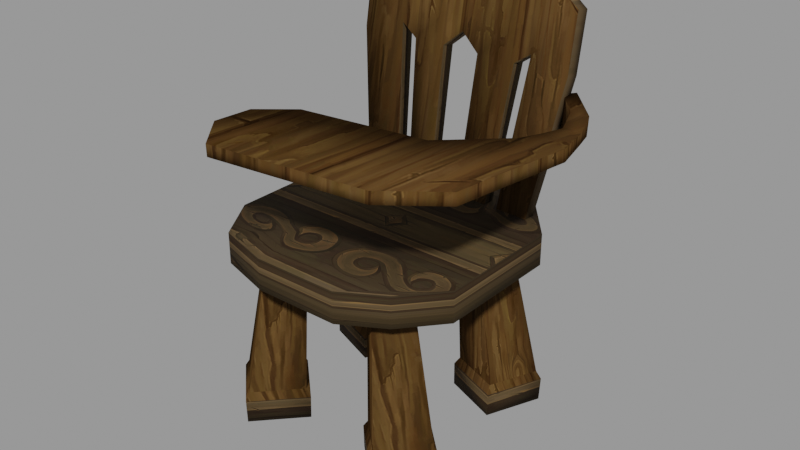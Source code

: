 # Source: Chair_3.blend  (saved by Blender 3.2.14; exported with 4.5.12 LTS)
import bpy
from mathutils import Matrix  # noqa: F401  (used for matrix-valued properties, if any)

bpy.ops.wm.read_factory_settings(use_empty=True)
scene = bpy.context.scene
scene.name = 'blend_export'

# ---- images (referenced by path relative to the original .blend; pixels are not part of the script)
import os
ASSET_DIR = os.environ.get("B2B_ASSET_DIR", "")  # directory of the original .blend (textures are referenced by path, not embedded)
HERE = os.path.dirname(os.path.abspath(__file__))  # packed textures are extracted next to this script under _unpacked/

def load_image(name, relpath, width, height, colorspace="sRGB"):
    """Load a texture the original file referenced (path relative to the .blend, or extracted next to this script)."""
    p = next((c for c in (os.path.join(HERE, relpath), os.path.join(ASSET_DIR, relpath)) if relpath and os.path.exists(c)), "")
    if p:
        img = bpy.data.images.load(p, check_existing=True)
        img.name = name
    else:  # same state as the original file: an image datablock whose file is absent (Cycles renders it pink)
        img = bpy.data.images.new(name, width, height)
        img.source = "FILE"
        img.filepath = "//" + (relpath or name)
    img.colorspace_settings.name = colorspace
    return img
img_normal_png = load_image('Normal.png', '_unpacked/Normal.b7212627.png', 512, 512, 'sRGB')
img_wood_03_p6_png_001 = load_image('wood_03_p6.png.001', '_unpacked/wood_03_p6.aa148e80.png', 512, 512, 'sRGB')

# ---- materials (node trees are filled in below, after node groups)
mat_wooden_chair = bpy.data.materials.new('Wooden Chair')
mat_wooden_chair.use_transparent_shadow = False
mat_wooden_chair_2 = bpy.data.materials.new('Wooden Chair 2')
mat_wooden_chair_2.use_transparent_shadow = False

# ---- material node trees
mat_wooden_chair.use_nodes = True; mat_wooden_chair.node_tree.nodes.clear()
_N = mat_wooden_chair.node_tree.nodes; _L = mat_wooden_chair.node_tree.links
n0 = _N.new('ShaderNodeBsdfPrincipled'); n0.name = 'Principled BSDF'; n0.location = (10, 300)
n0.distribution = 'GGX'
n0.subsurface_method = 'RANDOM_WALK_SKIN'
n0.inputs[2].default_value = 0.7727
n0.inputs[3].default_value = 1.45
n0.inputs[13].default_value = 0.0
n0.inputs[27].default_value = (0.0, 0.0, 0.0, 1.0)
n0.inputs[28].default_value = 1.0
n1 = _N.new('ShaderNodeOutputMaterial'); n1.name = 'Material Output'; n1.location = (300, 300)
n2 = _N.new('ShaderNodeTexImage'); n2.name = 'Image Texture'; n2.location = (-322, 128)
n2.image = img_normal_png
_L.new(n0.outputs[0], n1.inputs[0])
_L.new(n2.outputs[0], n0.inputs[0])
n1.is_active_output = True
mat_wooden_chair_2.use_nodes = True; mat_wooden_chair_2.node_tree.nodes.clear()
_N = mat_wooden_chair_2.node_tree.nodes; _L = mat_wooden_chair_2.node_tree.links
n0 = _N.new('ShaderNodeBsdfPrincipled'); n0.name = 'Principled BSDF'; n0.location = (10, 300)
n0.distribution = 'GGX'
n0.subsurface_method = 'RANDOM_WALK_SKIN'
n0.inputs[2].default_value = 0.8223
n0.inputs[3].default_value = 1.45
n0.inputs[13].default_value = 0.08264
n0.inputs[27].default_value = (0.0, 0.0, 0.0, 1.0)
n0.inputs[28].default_value = 1.0
n1 = _N.new('ShaderNodeOutputMaterial'); n1.name = 'Material Output'; n1.location = (300, 300)
n2 = _N.new('ShaderNodeTexImage'); n2.name = 'Image Texture'; n2.location = (-410, 152)
n2.image = img_wood_03_p6_png_001
_L.new(n0.outputs[0], n1.inputs[0])
_L.new(n2.outputs[0], n0.inputs[0])
n1.is_active_output = True

# ---- meshes
me_cube_024 = bpy.data.meshes.new('Cube.024')
me_cube_024.from_pydata([(1.087, -0.3524, 0.8062), (-0.7988, -1.095, 0.7713), (1.304, -1.344, 0.8208), (-0.8172, -1.434, 0.7776), (1.299, -1.344, 0.9187), (1.083, -0.3523, 0.9041), (-0.8033, -1.093, 0.8693), (-0.8217, -1.433, 0.8756), (-0.4924, -0.8743, 0.7804), (-0.5088, -1.786, 0.797), (-0.4969, -0.8731, 0.8784), (-0.5134, -1.785, 0.8949), (1.358, -0.9868, 0.8248), (1.446, -0.3204, 0.8131), (1.353, -0.9871, 0.9227), (1.441, -0.3203, 0.9111), (0.8065, 0.6413, 0.5728), (0.8151, 0.6413, 0.8797), (0.8384, 0.691, 0.5663), (0.8957, 0.7111, 0.8873), (1.278, 0.1531, 0.7396), (1.166, 0.4368, 0.6848), (1.174, 0.4368, 0.8477), (1.287, 0.1531, 0.8372), (1.039, 0.3933, 0.8596), (1.151, 0.1096, 0.8491), (1.03, 0.3933, 0.6967), (1.143, 0.1096, 0.7514), (0.8392, -1.638, 0.7964), (0.8344, -1.638, 0.8944), (0.5934, -0.7397, 0.7813), (0.5886, -0.7396, 0.8792), (1.364, -0.08359, 0.8742), (1.136, -0.1548, 0.887), (1.135, -0.1548, 0.7892), (1.362, -0.08364, 0.7763), (0.6261, 0.6506, -0.4064), (0.6261, 0.6506, -0.1343), (0.6532, -1.211, -0.4064), (0.6532, -1.211, -0.1343), (-0.9391, 0.6358, -0.4064), (-0.9391, 0.6358, -0.1343), (-0.9432, -1.281, -0.4064), (-0.9432, -1.281, -0.1343), (0.9469, -0.8633, -0.4064), (0.9469, -0.3027, -0.4064), (0.9469, 0.258, -0.4064), (0.9469, 0.258, -0.1343), (0.9469, -0.3027, -0.1343), (0.9469, -0.8633, -0.1343), (-1.207, 0.258, -0.4064), (-1.207, -0.3027, -0.4064), (-1.207, -0.8633, -0.4064), (-1.207, -0.8633, -0.1343), (-1.207, -0.3027, -0.1343), (-1.207, 0.258, -0.1343), (-0.4597, -1.424, -0.4064), (0.2879, -1.424, -0.4064), (0.2879, -1.424, -0.1343), (-0.4597, -1.424, -0.1343), (0.2879, 0.8186, -0.4064), (-0.4597, 0.8186, -0.4064), (-0.4597, 0.8186, -0.1343), (0.2879, 0.8186, -0.1343), (0.2879, -0.8633, -0.1343), (-0.4597, -0.8633, -0.1343), (0.2879, -0.3027, -0.1343), (-0.4597, -0.3027, -0.1343), (0.2879, 0.258, -0.1343), (-0.4597, 0.258, -0.1343), (-0.4597, -0.8633, -0.4064), (0.2879, -0.8633, -0.4064), (-0.4597, -0.3027, -0.4064), (0.2879, -0.3027, -0.4064), (-0.4597, 0.258, -0.4064), (0.2879, 0.258, -0.4064), (0.3503, 0.7298, -1.893), (0.2602, 0.5112, -0.2505), (0.8476, 0.5349, -1.891), (0.5426, 0.3987, -0.2589), (0.1555, 0.2326, -1.878), (0.1475, 0.229, -0.2622), (0.6528, 0.03778, -1.877), (0.4299, 0.1165, -0.2706), (0.3494, 0.7409, -1.684), (0.855, 0.5428, -1.683), (0.657, 0.03746, -1.668), (0.1514, 0.2355, -1.669), (0.3689, 0.6993, -1.613), (0.8122, 0.5257, -1.612), (0.6386, 0.08262, -1.599), (0.1953, 0.2563, -1.6), (0.515, -1.299, -1.889), (0.3467, -1.076, -0.2505), (0.1257, -0.9331, -1.882), (0.124, -0.8686, -0.2589), (0.8807, -0.9095, -1.888), (0.5537, -0.8531, -0.2622), (0.4915, -0.5438, -1.88), (0.331, -0.6462, -0.2706), (0.517, -1.307, -1.68), (0.1213, -0.9356, -1.673), (0.4931, -0.5399, -1.671), (0.8888, -0.9117, -1.679), (0.5162, -1.261, -1.61), (0.1692, -0.9349, -1.603), (0.4952, -0.588, -1.602), (0.8421, -0.9139, -1.609), (-1.015, 0.7191, -1.892), (-0.8046, 0.511, -0.2504), (-0.5173, 0.5243, -1.891), (-0.5222, 0.3985, -0.2588), (-1.209, 0.222, -1.878), (-0.9174, 0.2288, -0.2621), (-0.7121, 0.02714, -1.877), (-0.635, 0.1163, -0.2705), (-1.015, 0.7303, -1.684), (-0.5099, 0.5322, -1.683), (-0.7079, 0.02682, -1.668), (-1.213, 0.2249, -1.669), (-0.9959, 0.6887, -1.613), (-0.5527, 0.515, -1.612), (-0.7263, 0.07198, -1.599), (-1.17, 0.2456, -1.6), (-0.8499, -1.309, -1.889), (-0.7182, -1.076, -0.2504), (-1.239, -0.9437, -1.882), (-0.9409, -0.8688, -0.2588), (-0.4842, -0.9201, -1.888), (-0.5111, -0.8533, -0.2621), (-0.8734, -0.5544, -1.88), (-0.7338, -0.6464, -0.2705), (-0.8479, -1.318, -1.68), (-1.244, -0.9463, -1.673), (-0.8718, -0.5506, -1.671), (-0.4761, -0.9223, -1.679), (-0.8487, -1.272, -1.61), (-1.196, -0.9456, -1.603), (-0.8697, -0.5987, -1.602), (-0.5228, -0.9246, -1.609), (0.883, 0.6634, 1.545), (0.6801, 0.3518, -0.3026), (-1.19, 0.737, 1.521), (-0.9626, 0.4101, -0.3212), (-1.185, 0.8578, 1.499), (0.8876, 0.7843, 1.523), (0.6837, 0.4476, -0.3198), (-0.959, 0.5059, -0.3384), (-0.7855, 0.7668, 1.771), (-0.1529, 0.7443, 1.778), (0.5281, 0.7202, 1.786), (0.3998, 0.3618, -0.3058), (-0.6411, 0.3987, -0.3175), (-0.7809, 0.8876, 1.749), (-0.1484, 0.8652, 1.757), (0.5326, 0.8411, 1.764), (0.4034, 0.4576, -0.323), (-0.6375, 0.4945, -0.3348), (0.8841, 0.623, 1.32), (0.8855, 0.5741, 1.048), (-1.188, 0.6476, 1.025), (-1.189, 0.6965, 1.297), (0.8887, 0.7439, 1.298), (0.89, 0.695, 1.027), (-1.183, 0.7685, 1.003), (-1.184, 0.8174, 1.275), (0.5358, 0.7257, 1.124), (0.535, 0.7565, 1.294), (-0.1455, 0.7581, 1.161), (-0.1461, 0.7806, 1.287), (-0.7778, 0.773, 1.112), (-0.7786, 0.803, 1.28), (0.5304, 0.6356, 1.316), (0.5313, 0.6048, 1.145), (-0.1506, 0.6597, 1.308), (-0.15, 0.6372, 1.183), (-0.7832, 0.6822, 1.301), (-0.7823, 0.6521, 1.134), (0.3812, 0.7254, 1.784), (0.2834, 0.3659, -0.3071), (0.3857, 0.8463, 1.763), (0.287, 0.4617, -0.3243), (0.3835, 0.6408, 1.314), (0.3848, 0.5918, 1.043), (0.388, 0.7617, 1.293), (0.3894, 0.7127, 1.021), (-0.002791, 0.3761, -0.3103), (0.0008014, 0.4718, -0.3276), (0.02692, 0.7745, 1.289), (0.02826, 0.7255, 1.017), (0.02007, 0.7382, 1.78), (0.0246, 0.8591, 1.759), (0.02238, 0.6536, 1.31), (0.02372, 0.6047, 1.039), (-0.3301, 0.7506, 1.776), (-0.2803, 0.3859, -0.3135), (-0.3256, 0.8715, 1.755), (-0.2767, 0.4817, -0.3307), (-0.3278, 0.666, 1.306), (-0.3265, 0.6171, 1.035), (-0.3233, 0.7869, 1.285), (-0.3219, 0.738, 1.013), (-0.5169, 0.3943, -0.3161), (-0.5133, 0.4901, -0.3334), (-0.6218, 0.7975, 1.281), (-0.6205, 0.7486, 1.009), (-0.6287, 0.7612, 1.773), (-0.6241, 0.8821, 1.751), (-0.6263, 0.6766, 1.303), (-0.625, 0.6277, 1.031)], [], [(8, 9, 3, 1), (10, 6, 7, 11), (1, 3, 7, 6), (2, 0, 13, 12), (28, 2, 4, 29), (8, 1, 6, 10), (30, 8, 10, 31), (3, 9, 11, 7), (31, 10, 11, 29), (30, 28, 9, 8), (12, 13, 15, 14), (4, 2, 12, 14), (22, 21, 18, 19), (5, 4, 14, 15), (16, 17, 19, 18), (24, 22, 19, 17), (26, 24, 17, 16), (21, 26, 16, 18), (35, 34, 27, 20), (20, 27, 26, 21), (34, 33, 25, 27), (27, 25, 24, 26), (33, 32, 23, 25), (25, 23, 22, 24), (32, 35, 20, 23), (23, 20, 21, 22), (0, 2, 28, 30), (5, 31, 29, 4), (0, 30, 31, 5), (9, 28, 29, 11), (15, 13, 35, 32), (5, 15, 32, 33), (0, 5, 33, 34), (13, 0, 34, 35), (44, 49, 39, 38), (56, 59, 43, 42), (50, 55, 41, 40), (60, 63, 37, 36), (74, 50, 40, 61), (68, 47, 37, 63), (58, 39, 49, 64), (64, 49, 48, 66), (66, 48, 47, 68), (56, 42, 52, 70), (70, 52, 51, 72), (72, 51, 50, 74), (42, 43, 53, 52), (52, 53, 54, 51), (51, 54, 55, 50), (36, 37, 47, 46), (46, 47, 48, 45), (45, 48, 49, 44), (45, 73, 75, 46), (73, 72, 74, 75), (44, 71, 73, 45), (71, 70, 72, 73), (38, 57, 71, 44), (57, 56, 70, 71), (54, 67, 69, 55), (67, 66, 68, 69), (53, 65, 67, 54), (65, 64, 66, 67), (43, 59, 65, 53), (59, 58, 64, 65), (55, 69, 62, 41), (69, 68, 63, 62), (46, 75, 60, 36), (75, 74, 61, 60), (40, 41, 62, 61), (61, 62, 63, 60), (38, 39, 58, 57), (57, 58, 59, 56), (88, 77, 79, 89), (89, 79, 83, 90), (90, 83, 81, 91), (91, 81, 77, 88), (78, 82, 80, 76), (83, 79, 77, 81), (80, 87, 84, 76), (82, 86, 87, 80), (78, 85, 86, 82), (76, 84, 85, 78), (87, 91, 88, 84), (86, 90, 91, 87), (85, 89, 90, 86), (84, 88, 89, 85), (104, 93, 95, 105), (105, 95, 99, 106), (106, 99, 97, 107), (107, 97, 93, 104), (94, 98, 96, 92), (99, 95, 93, 97), (96, 103, 100, 92), (98, 102, 103, 96), (94, 101, 102, 98), (92, 100, 101, 94), (103, 107, 104, 100), (102, 106, 107, 103), (101, 105, 106, 102), (100, 104, 105, 101), (120, 109, 111, 121), (121, 111, 115, 122), (122, 115, 113, 123), (123, 113, 109, 120), (110, 114, 112, 108), (115, 111, 109, 113), (112, 119, 116, 108), (114, 118, 119, 112), (110, 117, 118, 114), (108, 116, 117, 110), (119, 123, 120, 116), (118, 122, 123, 119), (117, 121, 122, 118), (116, 120, 121, 117), (136, 125, 127, 137), (137, 127, 131, 138), (138, 131, 129, 139), (139, 129, 125, 136), (126, 130, 128, 124), (131, 127, 125, 129), (128, 135, 132, 124), (130, 134, 135, 128), (126, 133, 134, 130), (124, 132, 133, 126), (135, 139, 136, 132), (134, 138, 139, 135), (133, 137, 138, 134), (132, 136, 137, 133), (177, 160, 143, 152), (170, 157, 147, 164), (161, 142, 144, 165), (159, 141, 146, 163), (152, 143, 147, 157), (150, 140, 145, 155), (142, 148, 153, 144), (194, 149, 154, 196), (178, 150, 155, 180), (141, 151, 156, 146), (163, 146, 156, 166), (159, 173, 151, 141), (206, 148, 176, 208), (208, 176, 177, 209), (190, 149, 174, 192), (192, 174, 175, 193), (140, 150, 172, 158), (158, 172, 173, 159), (207, 204, 171, 153), (204, 205, 170, 171), (191, 188, 169, 154), (188, 189, 168, 169), (145, 162, 167, 155), (162, 163, 166, 167), (140, 158, 162, 145), (158, 159, 163, 162), (143, 160, 164, 147), (160, 161, 165, 164), (153, 171, 165, 144), (171, 170, 164, 165), (148, 142, 161, 176), (176, 161, 160, 177), (167, 166, 185, 184), (155, 167, 184, 180), (172, 182, 183, 173), (150, 178, 182, 172), (190, 178, 180, 191), (149, 190, 191, 154), (184, 185, 189, 188), (180, 184, 188, 191), (182, 192, 193, 183), (178, 190, 192, 182), (183, 193, 186, 179), (185, 181, 187, 189), (179, 186, 187, 181), (169, 168, 201, 200), (154, 169, 200, 196), (174, 198, 199, 175), (149, 194, 198, 174), (206, 194, 196, 207), (148, 206, 207, 153), (200, 201, 205, 204), (196, 200, 204, 207), (198, 208, 209, 199), (194, 206, 208, 198), (199, 209, 202, 195), (201, 197, 203, 205), (195, 202, 203, 197), (189, 193, 175, 168), (199, 201, 168, 175), (199, 195, 197, 201), (193, 189, 187, 186), (183, 179, 181, 185), (157, 170, 177, 152), (209, 205, 203, 202), (156, 151, 173, 166), (183, 185, 166, 173), (205, 209, 177, 170)])
me_cube_024.polygons.foreach_set('use_smooth', [True] * 196)
me_cube_024.polygons.foreach_set('material_index', [0, 0, 0, 0, 0, 0, 0, 0, 0, 0, 0, 0, 0, 0, 0, 0, 0, 0, 0, 0, 0, 0, 0, 0, 0, 0, 0, 0, 0, 0, 0, 0, 0, 0, 1, 1, 1, 1, 0, 1, 1, 1, 1, 0, 0, 0, 1, 1, 1, 1, 1, 1, 0, 0, 0, 0, 0, 0, 1, 1, 1, 1, 1, 1, 1, 1, 0, 0, 1, 1, 1, 1, 0, 0, 0, 0, 0, 0, 1, 1, 1, 1, 0, 0, 0, 0, 0, 0, 0, 0, 0, 0, 1, 1, 1, 1, 0, 0, 0, 0, 0, 0, 0, 0, 0, 0, 1, 1, 1, 1, 0, 0, 0, 0, 0, 0, 0, 0, 0, 0, 1, 1, 1, 1, 0, 0, 0, 0, 0, 0, 1, 1, 1, 1, 1, 1, 1, 1, 0, 0, 0, 0, 0, 0, 0, 0, 1, 1, 1, 1, 1, 1, 1, 1, 1, 1, 1, 1, 0, 0, 1, 1, 0, 0, 1, 1, 1, 1, 0, 0, 0, 0, 1, 1, 1, 0, 0, 1, 1, 1, 1, 0, 0, 0, 0, 1, 1, 1, 1, 1, 1, 1, 1, 1, 1, 1])
_k = set([(88, 89), (88, 91), (89, 90), (90, 91), (104, 105), (104, 107), (105, 106), (106, 107), (120, 121), (120, 123), (121, 122), (122, 123), (136, 137), (136, 139), (137, 138), (138, 139)])
me_cube_024.attributes.new('sharp_edge', 'BOOLEAN', 'EDGE').data.foreach_set('value', [ (min(e.vertices), max(e.vertices)) in _k for e in me_cube_024.edges])
_uv = me_cube_024.uv_layers.new(name='UVMap')
_uv.uv.foreach_set('vector', [0.8644, 0.0, 0.8644, 1.0, 1.0, 1.0, 1.0, 0.0, 0.4812, 0.7038, 0.5406, 0.7574, 0.5399, 0.8365, 0.4724, 0.9158, 0.6141, 0.4041, 0.7313, 0.4022, 0.7317, 0.4319, 0.6145, 0.4339, 0.0, 1.0, 0.0, 0.0, 0.0, 0.0, 0.0, 1.0, 0.4874, 0.4159, 0.3408, 0.4282, 0.3432, 0.4579, 0.4898, 0.4456, 0.8739, 0.3983, 0.9712, 0.3923, 0.9735, 0.422, 0.8762, 0.4279, 0.5424, 0.4095, 0.8739, 0.3983, 0.8762, 0.4279, 0.5449, 0.4392, 0.7313, 0.4022, 0.8607, 0.4038, 0.8613, 0.4335, 0.7317, 0.4319, 0.2619, 0.6643, 0.4812, 0.7038, 0.4724, 0.9158, 0.1999, 0.8713, 0.5942, 0.5736, 0.5277, 0.9554, 1.023, 0.9774, 0.9934, 0.5977, 0.6301, 0.4198, 0.4013, 0.4239, 0.4022, 0.4536, 0.6311, 0.4495, 0.7533, 0.4443, 0.7523, 0.4146, 0.6301, 0.4198, 0.6311, 0.4495, 0.282, 0.3612, 0.2688, 0.3347, 0.2077, 0.3408, 0.2305, 0.3946, 0.1665, 0.5705, 0.1092, 0.7993, 0.1029, 0.7159, 0.09393, 0.5602, 0.0, 0.0, 0.0, 0.0, 0.0, 0.0, 0.0, 0.0, 0.1853, 0.3975, 0.1583, 0.3863, 0.2187, 0.3247, 0.2342, 0.3416, 0.276, 0.3335, 0.2892, 0.36, 0.2418, 0.3875, 0.217, 0.3376, 0.0, 0.0, 0.0, 0.0, 0.0, 0.0, 0.0, 0.0, 0.0, 0.0, 0.0, 0.0, 0.0, 0.0, 0.0, 0.0, 0.0, 0.0, 0.0, 0.0, 0.0, 0.0, 0.0, 0.0, 0.3362, 0.4187, 0.3372, 0.4484, 0.2456, 0.4399, 0.2444, 0.4103, 0.2444, 0.4103, 0.2456, 0.4399, 0.1447, 0.4465, 0.1429, 0.3971, 0.1581, 0.5241, 0.1128, 0.5058, 0.1316, 0.4514, 0.1586, 0.4625, 0.1586, 0.4625, 0.1316, 0.4514, 0.1583, 0.3863, 0.1853, 0.3975, 0.318, 0.4452, 0.317, 0.4155, 0.2326, 0.4071, 0.2338, 0.4367, 0.2338, 0.4367, 0.2326, 0.4071, 0.131, 0.3938, 0.1329, 0.4432, 0.0, 0.0, 0.0, 1.0, 0.2335, 1.0, 0.2335, 0.0, 0.1665, 0.5705, 0.2619, 0.6643, 0.1999, 0.8713, 0.1092, 0.7993, 0.3849, 0.4223, 0.5424, 0.4095, 0.5449, 0.4392, 0.3873, 0.452, 0.8985, 0.4025, 0.4874, 0.4159, 0.4898, 0.4456, 0.9008, 0.4322, 0.4022, 0.4536, 0.4013, 0.4239, 0.317, 0.4155, 0.318, 0.4452, 0.1665, 0.5705, 0.09393, 0.5602, 0.1128, 0.5058, 0.1581, 0.5241, 0.4036, 0.4217, 0.4044, 0.4514, 0.3372, 0.4484, 0.3362, 0.4187, 0.0, 0.0, 0.0, 0.0, 0.0, 0.0, 0.0, 0.0, 0.236, 0.5382, 0.2364, 0.3396, 0.2861, 0.3398, 0.2856, 0.5383, 0.418, 0.5386, 0.4184, 0.34, 0.4846, 0.3402, 0.4842, 0.5387, 0.6331, 0.539, 0.6335, 0.3405, 0.6831, 0.3406, 0.6827, 0.5392, 0.8151, 0.5394, 0.8155, 0.3409, 0.8817, 0.341, 0.8812, 0.5396, 0.2917, 0.6875, 0.375, 0.6875, 0.375, 0.75, 0.2917, 0.75, 0.654, 0.7328, 0.9674, 0.7328, 0.9674, 0.9679, 0.654, 0.9679, 0.654, 0.02776, 0.9674, 0.02776, 0.9674, 0.2628, 0.654, 0.2628, 0.654, 0.2628, 0.9674, 0.2628, 0.9674, 0.4978, 0.654, 0.4978, 0.654, 0.4978, 0.9674, 0.4978, 0.9674, 0.7328, 0.654, 0.7328, 0.2917, 0.5, 0.375, 0.5, 0.375, 0.5625, 0.2917, 0.5625, 0.2917, 0.5625, 0.375, 0.5625, 0.375, 0.625, 0.2917, 0.625, 0.2917, 0.625, 0.375, 0.625, 0.375, 0.6875, 0.2917, 0.6875, 0.4842, 0.5387, 0.4846, 0.3402, 0.5342, 0.3403, 0.5338, 0.5388, 0.5338, 0.5388, 0.5342, 0.3403, 0.5839, 0.3404, 0.5834, 0.5389, 0.5834, 0.5389, 0.5839, 0.3404, 0.6335, 0.3405, 0.6331, 0.539, 0.08708, 0.5379, 0.08751, 0.3393, 0.1371, 0.3394, 0.1367, 0.538, 0.1367, 0.538, 0.1371, 0.3394, 0.1868, 0.3395, 0.1864, 0.5381, 0.1864, 0.5381, 0.1868, 0.3395, 0.2364, 0.3396, 0.236, 0.5382, 0.125, 0.625, 0.2083, 0.625, 0.2083, 0.6875, 0.125, 0.6875, 0.2083, 0.625, 0.2917, 0.625, 0.2917, 0.6875, 0.2083, 0.6875, 0.125, 0.5625, 0.2083, 0.5625, 0.2083, 0.625, 0.125, 0.625, 0.2083, 0.5625, 0.2917, 0.5625, 0.2917, 0.625, 0.2083, 0.625, 0.125, 0.5, 0.2083, 0.5, 0.2083, 0.5625, 0.125, 0.5625, 0.2083, 0.5, 0.2917, 0.5, 0.2917, 0.5625, 0.2083, 0.5625, 0.02729, 0.4978, 0.3407, 0.4978, 0.3407, 0.7328, 0.02729, 0.7328, 0.3407, 0.4978, 0.654, 0.4978, 0.654, 0.7328, 0.3407, 0.7328, 0.02729, 0.2628, 0.3407, 0.2628, 0.3407, 0.4978, 0.02729, 0.4978, 0.3407, 0.2628, 0.654, 0.2628, 0.654, 0.4978, 0.3407, 0.4978, 0.02729, 0.02776, 0.3407, 0.02776, 0.3407, 0.2628, 0.02729, 0.2628, 0.3407, 0.02776, 0.654, 0.02776, 0.654, 0.2628, 0.3407, 0.2628, 0.02729, 0.7328, 0.3407, 0.7328, 0.3407, 0.9679, 0.02729, 0.9679, 0.3407, 0.7328, 0.654, 0.7328, 0.654, 0.9679, 0.3407, 0.9679, 0.125, 0.6875, 0.2083, 0.6875, 0.2083, 0.75, 0.125, 0.75, 0.2083, 0.6875, 0.2917, 0.6875, 0.2917, 0.75, 0.2083, 0.75, 0.6827, 0.5392, 0.6831, 0.3406, 0.7493, 0.3408, 0.7489, 0.5393, 0.7489, 0.5393, 0.7493, 0.3408, 0.8155, 0.3409, 0.8151, 0.5394, 0.2856, 0.5383, 0.2861, 0.3398, 0.3522, 0.3399, 0.3518, 0.5384, 0.3518, 0.5384, 0.3522, 0.3399, 0.4184, 0.34, 0.418, 0.5386, 0.2951, 0.2763, 0.3434, 0.94, 0.218, 0.9362, 0.09831, 0.2768, 0.2955, 0.2768, 0.3519, 0.9362, 0.4772, 0.9311, 0.4923, 0.2825, 0.1754, 0.2825, 0.2681, 0.9311, 0.3934, 0.9348, 0.3722, 0.282, 0.4152, 0.282, 0.4273, 0.9348, 0.302, 0.94, 0.2184, 0.2763, 0.4398, 0.6474, 0.4657, 0.731, 0.5318, 0.7051, 0.5059, 0.6215, 0.2681, 0.9275, 0.218, 0.7437, 0.3434, 0.6937, 0.3934, 0.8776, 0.3925, 0.3423, 0.3912, 0.4351, 0.1668, 0.4286, 0.1717, 0.3359, 0.1359, 0.3428, 0.134, 0.4356, 0.3585, 0.4351, 0.3567, 0.3423, 0.2582, 0.3364, 0.2547, 0.4291, 0.4791, 0.4356, 0.479, 0.3428, 0.2702, 0.3359, 0.2706, 0.4286, 0.04609, 0.4291, 0.04938, 0.3364, 0.3912, 0.4351, 0.382, 0.4656, 0.1852, 0.4599, 0.1668, 0.4286, 0.134, 0.4356, 0.1422, 0.4661, 0.339, 0.4656, 0.3585, 0.4351, 0.2547, 0.4291, 0.2623, 0.4604, 0.4591, 0.4661, 0.4791, 0.4356, 0.2706, 0.4286, 0.2619, 0.4599, 0.06511, 0.4604, 0.04609, 0.4291, 0.2297, 0.2777, 0.305, 0.94, 0.4039, 0.9362, 0.3838, 0.2807, 0.7995, 0.2826, 0.7701, 0.9382, 0.6713, 0.933, 0.6455, 0.2831, 0.239, 0.2811, 0.3119, 0.9311, 0.2131, 0.9348, 0.08502, 0.2781, 0.7902, 0.2801, 0.7632, 0.9367, 0.8619, 0.9419, 0.9442, 0.2796, 0.3808, 0.2311, 0.3464, 0.1945, 0.3097, 0.2289, 0.3442, 0.2656, 0.3947, 0.02051, 0.4142, 0.04147, 0.3932, 0.06097, 0.3737, 0.04001, 0.755, 0.3399, 0.756, 0.4326, 0.9317, 0.4321, 0.9278, 0.3394, 0.2075, 0.3413, 0.2068, 0.4341, 0.03108, 0.4307, 0.03468, 0.3379, 0.7655, 0.3428, 0.7666, 0.4355, 0.5909, 0.436, 0.5926, 0.3433, 0.1971, 0.3374, 0.1962, 0.4301, 0.3718, 0.4336, 0.3699, 0.3408, 0.756, 0.4326, 0.757, 0.4637, 0.911, 0.4632, 0.9317, 0.4321, 0.2068, 0.4341, 0.2058, 0.4647, 0.05181, 0.4617, 0.03108, 0.4307, 0.7666, 0.4355, 0.7663, 0.4662, 0.6123, 0.4667, 0.5909, 0.436, 0.1962, 0.4301, 0.1965, 0.4613, 0.3506, 0.4643, 0.3718, 0.4336, 0.7566, 0.2783, 0.6716, 0.942, 0.5462, 0.9383, 0.5598, 0.2787, 0.3003, 0.2768, 0.352, 0.9363, 0.4773, 0.9311, 0.497, 0.2825, 0.6369, 0.2844, 0.5963, 0.9331, 0.7217, 0.9368, 0.8337, 0.284, 0.4199, 0.2821, 0.4273, 0.9348, 0.3021, 0.94, 0.2232, 0.2764, 0.4412, 0.6459, 0.4671, 0.7295, 0.5332, 0.7036, 0.5073, 0.62, 0.5963, 0.9296, 0.5462, 0.7457, 0.6716, 0.6957, 0.7217, 0.8796, 0.3972, 0.3424, 0.3959, 0.4351, 0.1715, 0.4286, 0.1764, 0.336, 0.5973, 0.3448, 0.5955, 0.4376, 0.82, 0.4371, 0.8181, 0.3443, 0.263, 0.3364, 0.2594, 0.4291, 0.4838, 0.4356, 0.4837, 0.3428, 0.7317, 0.3379, 0.732, 0.4306, 0.5076, 0.4311, 0.5108, 0.3384, 0.3959, 0.4351, 0.3867, 0.4656, 0.19, 0.4599, 0.1715, 0.4286, 0.5955, 0.4376, 0.6037, 0.468, 0.8005, 0.4676, 0.82, 0.4371, 0.2594, 0.4291, 0.2671, 0.4604, 0.4638, 0.4661, 0.4838, 0.4356, 0.732, 0.4306, 0.7234, 0.4619, 0.5266, 0.4623, 0.5076, 0.4311, 0.6912, 0.2797, 0.6332, 0.942, 0.7321, 0.9383, 0.8452, 0.2827, 0.8042, 0.2827, 0.7701, 0.9383, 0.6714, 0.9331, 0.6502, 0.2831, 0.7005, 0.2831, 0.6402, 0.9331, 0.5413, 0.9368, 0.5465, 0.2801, 0.7949, 0.2801, 0.7633, 0.9368, 0.862, 0.942, 0.9489, 0.2797, 0.5095, 0.2321, 0.475, 0.1955, 0.4383, 0.2299, 0.4728, 0.2666, 0.4951, 0.02053, 0.5146, 0.04149, 0.4936, 0.06099, 0.4741, 0.04003, 0.7597, 0.3399, 0.7607, 0.4326, 0.9364, 0.4321, 0.9326, 0.3394, 0.669, 0.3433, 0.6682, 0.4361, 0.4926, 0.4326, 0.4962, 0.3399, 0.7702, 0.3428, 0.7713, 0.4355, 0.5956, 0.4361, 0.5974, 0.3433, 0.6585, 0.3394, 0.6576, 0.4321, 0.8333, 0.4355, 0.8314, 0.3428, 0.7607, 0.4326, 0.7617, 0.4637, 0.9157, 0.4632, 0.9364, 0.4321, 0.6682, 0.4361, 0.6673, 0.4667, 0.5133, 0.4637, 0.4926, 0.4326, 0.7713, 0.4355, 0.771, 0.4663, 0.617, 0.4667, 0.5956, 0.4361, 0.6576, 0.4321, 0.658, 0.4632, 0.812, 0.4663, 0.8333, 0.4355, 0.7053, 0.6416, 0.8445, 0.6049, 0.7691, 0.1359, 0.6588, 0.136, 0.7568, 0.8866, 0.7016, 0.2869, 0.8325, 0.2867, 0.922, 0.8431, 0.1859, 1.0, 0.0, 1.0, 0.0, 1.0, 0.1859, 1.0, 0.5192, 0.0, 1.0, 0.0, 1.0, 0.0, 0.5192, 0.0, 1.0, 0.7543, 1.0, 1.0, 1.0, 1.0, 1.0, 0.7543, 0.0, 0.2543, 0.0, 0.0, 0.0, 0.0, 0.0, 0.2543, 0.0, 1.0, 0.0, 0.7543, 0.0, 0.7543, 0.0, 1.0, 0.0, 0.5534, 0.0, 0.5043, 0.0, 0.5043, 0.0, 0.5534, 0.0, 0.3102, 0.0, 0.2543, 0.0, 0.2543, 0.0, 0.3102, 1.0, 0.0, 1.0, 0.2543, 1.0, 0.2543, 1.0, 0.0, 0.07788, 0.8442, 0.1637, 0.2876, 0.2778, 0.2874, 0.222, 0.8858, 0.133, 0.6059, 0.2544, 0.6409, 0.3015, 0.1365, 0.2053, 0.1366, 0.6518, 0.8637, 0.7056, 0.8636, 0.7054, 0.6999, 0.6515, 0.6999, 0.6515, 0.6999, 0.7054, 0.6999, 0.7053, 0.6416, 0.6514, 0.6052, 0.4291, 0.864, 0.4885, 0.8639, 0.4883, 0.7001, 0.4289, 0.7002, 0.4289, 0.7002, 0.4883, 0.7001, 0.4882, 0.6565, 0.4288, 0.6055, 0.1332, 0.7788, 0.2547, 0.8642, 0.2545, 0.7005, 0.1331, 0.7006, 0.1331, 0.7006, 0.2545, 0.7005, 0.2544, 0.6409, 0.133, 0.6059, 0.8391, 0.9465, 0.8374, 0.6255, 0.9405, 0.6249, 0.9422, 0.9459, 0.8374, 0.6255, 0.8344, 0.04999, 0.9375, 0.04945, 0.9405, 0.6249, 0.4128, 0.9487, 0.4111, 0.6277, 0.5089, 0.6272, 0.5106, 0.9482, 0.4111, 0.6277, 0.4081, 0.05224, 0.5058, 0.05172, 0.5089, 0.6272, -0.3601, 0.9528, -0.3618, 0.6318, 0.07725, 0.6295, 0.07894, 0.9505, -0.3618, 0.6318, -0.3648, 0.05631, 0.07421, 0.054, 0.07725, 0.6295, 0.0, 0.0, 0.1859, 0.0, 0.1859, 0.0, 0.0, 0.0, 0.1859, 0.0, 0.5192, 0.0, 0.5192, 0.0, 0.1859, 0.0, 1.0, 1.0, 0.5192, 1.0, 0.5192, 1.0, 1.0, 1.0, 0.5192, 1.0, 0.1859, 1.0, 0.1859, 1.0, 0.5192, 1.0, 0.9422, 0.9459, 0.9405, 0.6249, 1.365, 0.6227, 1.366, 0.9437, 0.9405, 0.6249, 0.9375, 0.04945, 1.362, 0.04721, 1.365, 0.6227, 0.7056, 0.8636, 0.8447, 0.7779, 0.8446, 0.6997, 0.7054, 0.6999, 0.7054, 0.6999, 0.8446, 0.6997, 0.8445, 0.6049, 0.7053, 0.6416, 0.07725, 0.6295, 0.07421, 0.054, 0.1708, 0.05349, 0.1738, 0.629, 0.07894, 0.9505, 0.07725, 0.6295, 0.1738, 0.629, 0.1755, 0.95, 0.2545, 0.7005, 0.3049, 0.7004, 0.3048, 0.6057, 0.2544, 0.6409, 0.2547, 0.8642, 0.3052, 0.8642, 0.3049, 0.7004, 0.2545, 0.7005, 0.0, 0.4477, 0.0, 0.3102, 0.0, 0.3102, 0.0, 0.4477, 0.0, 0.5043, 0.0, 0.4477, 0.0, 0.4477, 0.0, 0.5043, 0.1738, 0.629, 0.1708, 0.05349, 0.4081, 0.05224, 0.4111, 0.6277, 0.1755, 0.95, 0.1738, 0.629, 0.4111, 0.6277, 0.4128, 0.9487, 0.3049, 0.7004, 0.4289, 0.7002, 0.4288, 0.6055, 0.3048, 0.6057, 0.3052, 0.8642, 0.4291, 0.864, 0.4289, 0.7002, 0.3049, 0.7004, 0.3048, 0.6057, 0.4288, 0.6055, 0.4397, 0.1363, 0.3415, 0.1364, 0.2817, 0.844, 0.3252, 0.2874, 0.4417, 0.2872, 0.4288, 0.8438, 1.0, 0.3102, 1.0, 0.4477, 1.0, 0.4477, 1.0, 0.3102, 0.5089, 0.6272, 0.5058, 0.05172, 0.5905, 0.05128, 0.5936, 0.6268, 0.5106, 0.9482, 0.5089, 0.6272, 0.5936, 0.6268, 0.5953, 0.9478, 0.4883, 0.7001, 0.5491, 0.7001, 0.5489, 0.6053, 0.4882, 0.6565, 0.4885, 0.8639, 0.5493, 0.8638, 0.5491, 0.7001, 0.4883, 0.7001, 0.0, 0.6946, 0.0, 0.5534, 0.0, 0.5534, 0.0, 0.6946, 0.0, 0.7543, 0.0, 0.6946, 0.0, 0.6946, 0.0, 0.7543, 0.5936, 0.6268, 0.5905, 0.05128, 0.8344, 0.04999, 0.8374, 0.6255, 0.5953, 0.9478, 0.5936, 0.6268, 0.8374, 0.6255, 0.8391, 0.9465, 0.5491, 0.7001, 0.6515, 0.6999, 0.6514, 0.6052, 0.5489, 0.6053, 0.5493, 0.8638, 0.6518, 0.8637, 0.6515, 0.6999, 0.5491, 0.7001, 0.5489, 0.6053, 0.6514, 0.6052, 0.6161, 0.1361, 0.5349, 0.1362, 0.5714, 0.8436, 0.5547, 0.2871, 0.651, 0.2869, 0.6929, 0.8434, 1.0, 0.5534, 1.0, 0.6946, 1.0, 0.6946, 1.0, 0.5534, 0.2858, 0.3965, 0.2839, 0.4576, 0.3701, 0.4597, 0.372, 0.3986, 0.4581, 0.463, 0.46, 0.4019, 0.372, 0.3986, 0.3701, 0.4597, 0.7563, 0.4064, 0.07616, 0.4036, 0.0755, 0.452, 0.7555, 0.4675, 0.7566, 0.4067, 0.7557, 0.4679, 0.07568, 0.4523, 0.07634, 0.4038, 0.7568, 0.4071, 0.07652, 0.4041, 0.07587, 0.4525, 0.756, 0.4682, 0.07527, 0.4517, 0.8081, 0.4679, 0.8089, 0.4067, 0.07592, 0.4033, 0.7561, 0.4062, 0.7553, 0.4673, 0.07535, 0.4518, 0.076, 0.4034, 0.345, 0.1362, 0.3784, 0.1365, 0.3783, 0.6409, 0.3362, 0.6405, 0.813, 0.4017, 0.7518, 0.4013, 0.7509, 0.4743, 0.812, 0.4748, 0.6085, 0.4066, 0.6066, 0.4677, 0.6847, 0.4696, 0.6866, 0.4086])
me_cube_024.materials.append(mat_wooden_chair)
me_cube_024.materials.append(mat_wooden_chair_2)
me_cube_024.update()

# ---- objects
ob_chair_3 = bpy.data.objects.new('Chair 3', me_cube_024)

# ---- transforms, parenting, visibility, modifiers, constraints
ob_chair_3.location = (0.1121, 2.157e-07, 1.896)

# ---- collection membership
scene.collection.objects.link(ob_chair_3)

# ---- scene / render settings (as saved in the file)
scene.frame_start = 1; scene.frame_end = 250; scene.frame_set(1)
scene.render.engine = 'BLENDER_EEVEE_NEXT'
scene.render.image_settings.exr_codec = 'NONE'
scene.render.simplify_subdivision_render = 0
scene.render.simplify_child_particles_render = 0.0
scene.cycles.sampling_pattern = 'TABULATED_SOBOL'
scene.cycles.use_light_tree = False
scene.view_settings.view_transform = 'Filmic'
bpy.context.view_layer.update()

# ---- added for rendering (the .blend has no active camera and no usable light): camera, sun + grey world if the file has none
cam_auto = bpy.data.cameras.new('AutoCamera')
cam_auto.lens = 50.0
cam_auto.sensor_width = 36.0
cam_auto.clip_end = 1000.0
ob_auto_camera = bpy.data.objects.new('AutoCamera', cam_auto)
scene.collection.objects.link(ob_auto_camera)
ob_auto_camera.location = (5.1012, -6.31456, 5.75329)
ob_auto_camera.rotation_euler = (1.09748, -7.21219e-08, 0.694738)
scene.camera = ob_auto_camera
light_auto_sun = bpy.data.lights.new('AutoSun', 'SUN')
light_auto_sun.energy = 3.0
light_auto_sun.angle = 0.0523599
ob_auto_sun = bpy.data.objects.new('AutoSun', light_auto_sun)
scene.collection.objects.link(ob_auto_sun)
ob_auto_sun.rotation_euler = (0.872665, 0.174533, 0.523599)
if scene.world is None:
    world_auto = bpy.data.worlds.new('AutoWorld')
    world_auto.color = (0.3, 0.3, 0.3)
    scene.world = world_auto
bpy.context.view_layer.update()
